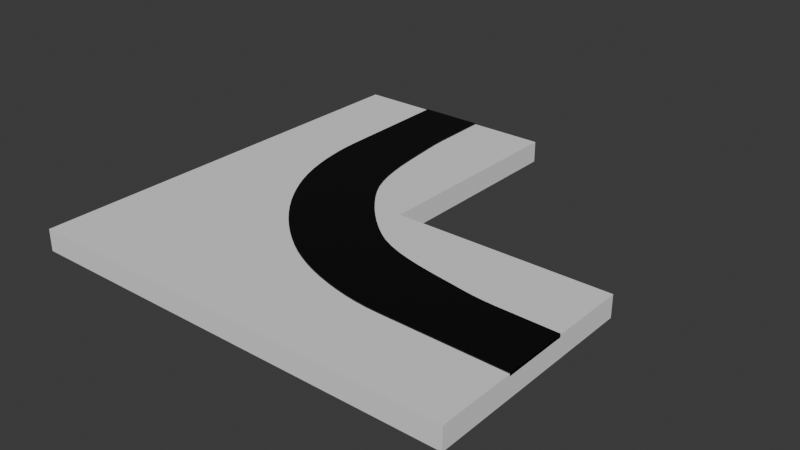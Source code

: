 # Source: large_curve.blend  (saved by Blender 4.4.32; exported with 4.5.12 LTS)
import bpy
from mathutils import Matrix  # noqa: F401  (used for matrix-valued properties, if any)

bpy.ops.wm.read_factory_settings(use_empty=True)
scene = bpy.context.scene
scene.name = 'Scene'

# ---- collections
col_collection = bpy.data.collections.new('Collection'); scene.collection.children.link(col_collection)

# ---- materials (node trees are filled in below, after node groups)
mat_material_001 = bpy.data.materials.new('Material.001')

# ---- material node trees
mat_material_001.use_nodes = True; mat_material_001.node_tree.nodes.clear()
_N = mat_material_001.node_tree.nodes; _L = mat_material_001.node_tree.links
n0 = _N.new('ShaderNodeBsdfPrincipled'); n0.name = 'Principled BSDF'; n0.location = (10, 300)
n0.inputs[0].default_value = (0.0, 0.0, 0.0, 1.0)
n1 = _N.new('ShaderNodeOutputMaterial'); n1.name = 'Material Output'; n1.location = (300, 300)
_L.new(n0.outputs[0], n1.inputs[0])
n1.is_active_output = True

# ---- world
world_world = bpy.data.worlds.new('World'); scene.world = world_world
world_world.use_nodes = True; world_world.node_tree.nodes.clear()
_N = world_world.node_tree.nodes; _L = world_world.node_tree.links
n0 = _N.new('ShaderNodeOutputWorld'); n0.name = 'World Output'; n0.location = (300, 300)
n1 = _N.new('ShaderNodeBackground'); n1.name = 'Background'; n1.location = (10, 300)
n1.inputs[0].default_value = (0.05088, 0.05088, 0.05088, 1.0)
_L.new(n1.outputs[0], n0.inputs[0])
n0.is_active_output = True
world_world.color = (0.05088, 0.05088, 0.05088)
world_world.sun_shadow_jitter_overblur = 0.0

# ---- meshes
me_cube_001 = bpy.data.meshes.new('Cube.001')
me_cube_001.from_pydata([(-1.0, -1.0, -1.0), (-1.0, -1.0, 1.0), (-1.0, 1.0, -1.0), (-1.0, 1.0, 1.0), (1.0, -1.0, -1.0), (1.0, -1.0, 1.0), (1.0, 1.0, -1.0), (1.0, 1.0, 1.0), (-3.0, -1.0, -1.0), (-3.0, -1.0, 1.0), (-3.0, 1.0, -1.0), (-3.0, 1.0, 1.0), (-1.0, 3.0, -1.0), (-1.0, 3.0, 1.0), (-3.0, 3.0, -1.0), (-3.0, 3.0, 1.0)], [], [(11, 3, 13, 15), (2, 12, 13, 3), (6, 7, 5, 4), (4, 5, 1, 0), (2, 6, 4, 0), (7, 3, 1, 5), (8, 9, 11, 10), (0, 1, 9, 8), (1, 3, 11, 9), (2, 0, 8, 10), (13, 12, 14, 15), (10, 11, 15, 14), (2, 10, 14, 12), (2, 3, 7, 6)])
_uv = me_cube_001.uv_layers.new(name='UVMap')
_uv.uv.foreach_set('vector', [0.875, 0.5, 0.875, 0.5, 0.875, 0.5, 0.875, 0.5, 0.125, 0.5, 0.125, 0.5, 0.625, 0.25, 0.875, 0.5, 0.375, 0.5, 0.625, 0.5, 0.625, 0.75, 0.375, 0.75, 0.375, 0.75, 0.625, 0.75, 0.625, 1.0, 0.375, 1.0, 0.125, 0.5, 0.375, 0.5, 0.375, 0.75, 0.125, 0.75, 0.625, 0.5, 0.875, 0.5, 0.875, 0.75, 0.625, 0.75, 0.375, 0.0, 0.625, 0.0, 0.625, 0.25, 0.375, 0.25, 0.375, 1.0, 0.625, 1.0, 0.625, 1.0, 0.375, 1.0, 0.875, 0.75, 0.875, 0.5, 0.875, 0.5, 0.875, 0.75, 0.125, 0.5, 0.125, 0.75, 0.125, 0.75, 0.125, 0.5, 0.625, 0.25, 0.375, 0.25, 0.375, 0.25, 0.625, 0.25, 0.375, 0.25, 0.625, 0.25, 0.625, 0.25, 0.375, 0.25, 0.125, 0.5, 0.125, 0.5, 0.125, 0.5, 0.125, 0.5, 0.125, 0.5, 0.875, 0.5, 0.625, 0.5, 0.375, 0.5])
me_cube_001.update()
me_cube_003 = bpy.data.meshes.new('Cube.003')
me_cube_003.from_pydata([(1.0, -0.3, 1.0), (1.0, 0.3, 1.0), (-1.7, 3.0, 1.0), (-2.3, 3.0, 1.0), (0.4584, 0.3102, 1.0), (-1.69, 2.458, 1.0), (0.348, 0.3152, 1.0), (0.2378, 0.3259, 1.0), (0.128, 0.3424, 1.0), (0.01571, 0.3611, 1.0), (-0.1011, 0.3799, 1.0), (-0.2206, 0.4002, 1.0), (-0.341, 0.4233, 1.0), (-0.4604, 0.4509, 1.0), (-0.5768, 0.4844, 1.0), (-0.6883, 0.5254, 1.0), (-0.7929, 0.5755, 1.0), (-0.8885, 0.6363, 1.0), (-0.9773, 0.7051, 1.0), (-1.063, 0.7784, 1.0), (-1.144, 0.8559, 1.0), (-1.222, 0.9374, 1.0), (-1.295, 1.023, 1.0), (-1.364, 1.111, 1.0), (-1.428, 1.204, 1.0), (-1.484, 1.302, 1.0), (-1.529, 1.41, 1.0), (-1.565, 1.524, 1.0), (-1.593, 1.642, 1.0), (-1.616, 1.764, 1.0), (-1.633, 1.886, 1.0), (-1.648, 2.007, 1.0), (-1.661, 2.125, 1.0), (-1.674, 2.238, 1.0), (-1.685, 2.348, 1.0), (-2.283, 1.866, 1.0), (-0.1344, -0.2825, 1.0), (-2.278, 1.755, 1.0), (-2.268, 1.644, 1.0), (-2.252, 1.534, 1.0), (-2.232, 1.423, 1.0), (-2.206, 1.313, 1.0), (-2.175, 1.204, 1.0), (-2.138, 1.097, 1.0), (-2.095, 0.9934, 1.0), (-2.046, 0.8926, 1.0), (-1.991, 0.7952, 1.0), (-1.931, 0.7004, 1.0), (-1.867, 0.6086, 1.0), (-1.797, 0.5202, 1.0), (-1.724, 0.435, 1.0), (-1.647, 0.3535, 1.0), (-1.565, 0.276, 1.0), (-1.48, 0.2027, 1.0), (-1.391, 0.1334, 1.0), (-1.3, 0.06879, 1.0), (-1.205, 0.009202, 1.0), (-1.106, -0.0446, 1.0), (-1.004, -0.09257, 1.0), (-0.8992, -0.1348, 1.0), (-0.7923, -0.1715, 1.0), (-0.684, -0.2029, 1.0), (-0.575, -0.2296, 1.0), (-0.4658, -0.2514, 1.0), (-0.3557, -0.2676, 1.0), (-0.2452, -0.2779, 1.0)], [], [(3, 2, 5, 35), (35, 5, 34, 37), (37, 34, 33, 38), (38, 33, 32, 39), (39, 32, 31, 40), (40, 31, 30, 41), (41, 30, 29, 42), (42, 29, 28, 43), (43, 28, 27, 44), (44, 27, 26, 45), (45, 26, 25, 46), (46, 25, 24, 47), (47, 24, 23, 48), (48, 23, 22, 49), (49, 22, 21, 50), (50, 21, 20, 51), (51, 20, 19, 52), (52, 19, 18, 53), (53, 18, 17, 54), (54, 17, 16, 55), (55, 16, 15, 56), (56, 15, 14, 57), (57, 14, 13, 58), (58, 13, 12, 59), (59, 12, 11, 60), (60, 11, 10, 61), (61, 10, 9, 62), (62, 9, 8, 63), (63, 8, 7, 64), (64, 7, 6, 65), (65, 6, 4, 36), (1, 0, 36, 4)])
_uv = me_cube_003.uv_layers.new(name='UVMap')
_uv.uv.foreach_set('vector', [0.0, 0.0, 0.0, 0.0, 0.0, 0.0, 0.0, 0.0, 0.0, 0.0, 0.0, 0.0, 0.0, 0.0, 0.0, 0.0, 0.0, 0.0, 0.0, 0.0, 0.0, 0.0, 0.0, 0.0, 0.0, 0.0, 0.0, 0.0, 0.0, 0.0, 0.0, 0.0, 0.0, 0.0, 0.0, 0.0, 0.0, 0.0, 0.0, 0.0, 0.0, 0.0, 0.0, 0.0, 0.0, 0.0, 0.0, 0.0, 0.0, 0.0, 0.0, 0.0, 0.0, 0.0, 0.0, 0.0, 0.0, 0.0, 0.0, 0.0, 0.0, 0.0, 0.0, 0.0, 0.0, 0.0, 0.0, 0.0, 0.0, 0.0, 0.0, 0.0, 0.0, 0.0, 0.0, 0.0, 0.0, 0.0, 0.0, 0.0, 0.0, 0.0, 0.0, 0.0, 0.0, 0.0, 0.0, 0.0, 0.0, 0.0, 0.0, 0.0, 0.0, 0.0, 0.0, 0.0, 0.0, 0.0, 0.0, 0.0, 0.0, 0.0, 0.0, 0.0, 0.0, 0.0, 0.0, 0.0, 0.0, 0.0, 0.0, 0.0, 0.0, 0.0, 0.0, 0.0, 0.0, 0.0, 0.0, 0.0, 0.0, 0.0, 0.0, 0.0, 0.0, 0.0, 0.0, 0.0, 0.0, 0.0, 0.0, 0.0, 0.0, 0.0, 0.0, 0.0, 0.0, 0.0, 0.0, 0.0, 0.0, 0.0, 0.0, 0.0, 0.0, 0.0, 0.0, 0.0, 0.0, 0.0, 0.0, 0.0, 0.0, 0.0, 0.0, 0.0, 0.0, 0.0, 0.0, 0.0, 0.0, 0.0, 0.0, 0.0, 0.0, 0.0, 0.0, 0.0, 0.0, 0.0, 0.0, 0.0, 0.0, 0.0, 0.0, 0.0, 0.0, 0.0, 0.0, 0.0, 0.0, 0.0, 0.0, 0.0, 0.0, 0.0, 0.0, 0.0, 0.0, 0.0, 0.0, 0.0, 0.0, 0.0, 0.0, 0.0, 0.0, 0.0, 0.0, 0.0, 0.0, 0.0, 0.0, 0.0, 0.0, 0.0, 0.0, 0.0, 0.0, 0.0, 0.0, 0.0, 0.0, 0.0, 0.0, 0.0, 0.0, 0.0, 0.0, 0.0, 0.0, 0.0, 0.0, 0.0, 0.0, 0.0, 0.0, 0.0, 0.0, 0.0, 0.0, 0.0, 0.0, 0.0, 0.0, 0.0, 0.0, 0.0, 0.0, 0.0, 0.0, 0.0, 0.0, 0.0, 0.0, 0.0, 0.0, 0.0, 0.0, 0.0, 0.0, 0.0, 0.0, 0.0, 0.0, 0.0])
me_cube_003.materials.append(mat_material_001)
me_cube_003.update()

# ---- objects
ob_cube = bpy.data.objects.new('Cube', me_cube_001)
ob_cube_001 = bpy.data.objects.new('Cube.001', me_cube_003)

# ---- transforms, parenting, visibility, modifiers, constraints
ob_cube.location = (0.0, 0.0, 0.0)
ob_cube.scale = (1.0, 1.0, 0.1)
ob_cube_001.location = (0.0, 0.0, 0.01)
ob_cube_001.scale = (1.0, 1.0, 0.1)
_m = ob_cube_001.modifiers.new('Solidify', 'SOLIDIFY')
_m.thickness = 0.3
_m.offset = 1.0

# ---- collection membership
col_collection.objects.link(ob_cube)
col_collection.objects.link(ob_cube_001)

# ---- scene / render settings (as saved in the file)
scene.frame_start = 1; scene.frame_end = 250; scene.frame_set(77)
scene.render.engine = 'BLENDER_EEVEE_NEXT'
bpy.context.view_layer.update()

# ---- added for rendering (the .blend has no active camera and no usable light): camera, sun
cam_auto = bpy.data.cameras.new('AutoCamera')
cam_auto.lens = 50.0
cam_auto.sensor_width = 36.0
cam_auto.clip_end = 1000.0
ob_auto_camera = bpy.data.objects.new('AutoCamera', cam_auto)
scene.collection.objects.link(ob_auto_camera)
ob_auto_camera.location = (4.23747, -5.28496, 4.19497)
ob_auto_camera.rotation_euler = (1.09748, -7.21219e-08, 0.694738)
scene.camera = ob_auto_camera
light_auto_sun = bpy.data.lights.new('AutoSun', 'SUN')
light_auto_sun.energy = 3.0
light_auto_sun.angle = 0.0523599
ob_auto_sun = bpy.data.objects.new('AutoSun', light_auto_sun)
scene.collection.objects.link(ob_auto_sun)
ob_auto_sun.rotation_euler = (0.872665, 0.174533, 0.523599)
bpy.context.view_layer.update()
